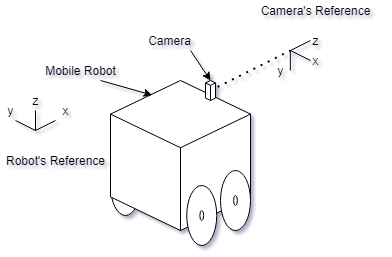

The diagram above was exported from draw.io. Its source (the exported page's mxGraphModel, read from the mxfile embedded in the PNG):
<mxGraphModel dx="1360" dy="745" grid="1" gridSize="10" guides="1" tooltips="1" connect="1" arrows="1" fold="1" page="1" pageScale="1" pageWidth="850" pageHeight="1100" math="0" shadow="0">
  <root>
    <mxCell id="0" />
    <mxCell id="1" parent="0" />
    <mxCell id="D6wIFci2vXiH0dbxTPMw-14" value="" style="endArrow=none;html=1;" parent="1" edge="1">
      <mxGeometry width="50" height="50" relative="1" as="geometry">
        <mxPoint x="415" y="140" as="sourcePoint" />
        <mxPoint x="395" y="150" as="targetPoint" />
      </mxGeometry>
    </mxCell>
    <mxCell id="D6wIFci2vXiH0dbxTPMw-15" value="" style="endArrow=none;html=1;" parent="1" edge="1">
      <mxGeometry width="50" height="50" relative="1" as="geometry">
        <mxPoint x="375" y="140" as="sourcePoint" />
        <mxPoint x="395" y="150" as="targetPoint" />
      </mxGeometry>
    </mxCell>
    <mxCell id="D6wIFci2vXiH0dbxTPMw-16" value="" style="endArrow=none;html=1;" parent="1" edge="1">
      <mxGeometry width="50" height="50" relative="1" as="geometry">
        <mxPoint x="395" y="130" as="sourcePoint" />
        <mxPoint x="395" y="150" as="targetPoint" />
      </mxGeometry>
    </mxCell>
    <mxCell id="D6wIFci2vXiH0dbxTPMw-17" value="x" style="text;html=1;align=center;verticalAlign=middle;resizable=0;points=[];autosize=1;strokeColor=none;fillColor=none;" parent="1" vertex="1">
      <mxGeometry x="415" y="120" width="20" height="20" as="geometry" />
    </mxCell>
    <mxCell id="D6wIFci2vXiH0dbxTPMw-18" value="y" style="text;html=1;align=center;verticalAlign=middle;resizable=0;points=[];autosize=1;strokeColor=none;fillColor=none;" parent="1" vertex="1">
      <mxGeometry x="360" y="120" width="20" height="20" as="geometry" />
    </mxCell>
    <mxCell id="D6wIFci2vXiH0dbxTPMw-19" value="z" style="text;html=1;align=center;verticalAlign=middle;resizable=0;points=[];autosize=1;strokeColor=none;fillColor=none;" parent="1" vertex="1">
      <mxGeometry x="385" y="110" width="20" height="20" as="geometry" />
    </mxCell>
    <mxCell id="D6wIFci2vXiH0dbxTPMw-20" value="" style="endArrow=none;html=1;" parent="1" edge="1">
      <mxGeometry width="50" height="50" relative="1" as="geometry">
        <mxPoint x="670" y="60" as="sourcePoint" />
        <mxPoint x="650" y="70" as="targetPoint" />
      </mxGeometry>
    </mxCell>
    <mxCell id="D6wIFci2vXiH0dbxTPMw-21" value="" style="endArrow=none;html=1;" parent="1" edge="1">
      <mxGeometry width="50" height="50" relative="1" as="geometry">
        <mxPoint x="650" y="70" as="sourcePoint" />
        <mxPoint x="670" y="80" as="targetPoint" />
      </mxGeometry>
    </mxCell>
    <mxCell id="D6wIFci2vXiH0dbxTPMw-22" value="" style="endArrow=none;html=1;" parent="1" edge="1">
      <mxGeometry width="50" height="50" relative="1" as="geometry">
        <mxPoint x="649.83" y="70" as="sourcePoint" />
        <mxPoint x="649.83" y="90" as="targetPoint" />
      </mxGeometry>
    </mxCell>
    <mxCell id="D6wIFci2vXiH0dbxTPMw-23" value="z" style="text;html=1;align=center;verticalAlign=middle;resizable=0;points=[];autosize=1;strokeColor=none;fillColor=none;" parent="1" vertex="1">
      <mxGeometry x="665" y="50" width="20" height="20" as="geometry" />
    </mxCell>
    <mxCell id="D6wIFci2vXiH0dbxTPMw-24" value="x" style="text;html=1;align=center;verticalAlign=middle;resizable=0;points=[];autosize=1;strokeColor=none;fillColor=none;" parent="1" vertex="1">
      <mxGeometry x="665" y="70" width="20" height="20" as="geometry" />
    </mxCell>
    <mxCell id="D6wIFci2vXiH0dbxTPMw-25" value="y" style="text;html=1;align=center;verticalAlign=middle;resizable=0;points=[];autosize=1;strokeColor=none;fillColor=none;" parent="1" vertex="1">
      <mxGeometry x="630" y="80" width="20" height="20" as="geometry" />
    </mxCell>
    <mxCell id="D6wIFci2vXiH0dbxTPMw-31" value="" style="shape=ellipse;html=1;dashed=0;whitespace=wrap;perimeter=ellipsePerimeter;" parent="1" vertex="1">
      <mxGeometry x="576.25" y="215" width="7.5" height="10" as="geometry" />
    </mxCell>
    <mxCell id="D6wIFci2vXiH0dbxTPMw-32" value="" style="endArrow=none;dashed=1;html=1;dashPattern=1 3;strokeWidth=2;" parent="1" edge="1">
      <mxGeometry width="50" height="50" relative="1" as="geometry">
        <mxPoint x="570" y="110" as="sourcePoint" />
        <mxPoint x="650" y="70" as="targetPoint" />
      </mxGeometry>
    </mxCell>
    <mxCell id="D6wIFci2vXiH0dbxTPMw-33" value="Camera's Reference" style="text;html=1;align=center;verticalAlign=middle;resizable=0;points=[];autosize=1;strokeColor=none;fillColor=none;" parent="1" vertex="1">
      <mxGeometry x="610" y="20" width="130" height="20" as="geometry" />
    </mxCell>
    <mxCell id="D6wIFci2vXiH0dbxTPMw-34" value="Robot's Reference" style="text;html=1;align=center;verticalAlign=middle;resizable=0;points=[];autosize=1;strokeColor=none;fillColor=none;" parent="1" vertex="1">
      <mxGeometry x="360" y="170" width="110" height="20" as="geometry" />
    </mxCell>
    <mxCell id="D6wIFci2vXiH0dbxTPMw-54" value="" style="shape=ellipse;html=1;dashed=0;whitespace=wrap;perimeter=ellipsePerimeter;" parent="1" vertex="1">
      <mxGeometry x="470" y="175" width="30" height="60" as="geometry" />
    </mxCell>
    <mxCell id="D6wIFci2vXiH0dbxTPMw-12" value="" style="html=1;whiteSpace=wrap;shape=isoCube2;backgroundOutline=1;isoAngle=15;" parent="1" vertex="1">
      <mxGeometry x="470" y="100" width="140" height="150" as="geometry" />
    </mxCell>
    <mxCell id="D6wIFci2vXiH0dbxTPMw-30" value="" style="shape=ellipse;html=1;whitespace=wrap;perimeter=ellipsePerimeter;" parent="1" vertex="1">
      <mxGeometry x="546.25" y="205" width="30" height="60" as="geometry" />
    </mxCell>
    <mxCell id="D6wIFci2vXiH0dbxTPMw-13" value="" style="html=1;whiteSpace=wrap;shape=isoCube2;backgroundOutline=1;isoAngle=15;" parent="1" vertex="1">
      <mxGeometry x="565" y="100" width="10" height="20" as="geometry" />
    </mxCell>
    <mxCell id="D6wIFci2vXiH0dbxTPMw-56" value="" style="shape=ellipse;html=1;dashed=0;whitespace=wrap;perimeter=ellipsePerimeter;" parent="1" vertex="1">
      <mxGeometry x="580" y="190" width="30" height="60" as="geometry" />
    </mxCell>
    <mxCell id="D6wIFci2vXiH0dbxTPMw-57" value="" style="shape=ellipse;html=1;dashed=0;whitespace=wrap;perimeter=ellipsePerimeter;" parent="1" vertex="1">
      <mxGeometry x="559.38" y="230" width="3.75" height="10" as="geometry" />
    </mxCell>
    <mxCell id="D6wIFci2vXiH0dbxTPMw-58" value="" style="shape=ellipse;html=1;dashed=0;whitespace=wrap;perimeter=ellipsePerimeter;" parent="1" vertex="1">
      <mxGeometry x="593.12" y="215" width="3.75" height="10" as="geometry" />
    </mxCell>
    <mxCell id="D6wIFci2vXiH0dbxTPMw-60" value="" style="endArrow=classic;html=1;" parent="1" edge="1">
      <mxGeometry width="50" height="50" relative="1" as="geometry">
        <mxPoint x="550" y="70" as="sourcePoint" />
        <mxPoint x="570" y="100" as="targetPoint" />
      </mxGeometry>
    </mxCell>
    <mxCell id="D6wIFci2vXiH0dbxTPMw-61" value="Camera" style="text;html=1;align=center;verticalAlign=middle;resizable=0;points=[];autosize=1;strokeColor=none;fillColor=none;" parent="1" vertex="1">
      <mxGeometry x="499.38" y="50" width="60" height="20" as="geometry" />
    </mxCell>
    <mxCell id="D6wIFci2vXiH0dbxTPMw-64" value="" style="endArrow=classic;html=1;entryX=0.297;entryY=0.097;entryDx=0;entryDy=0;entryPerimeter=0;" parent="1" target="D6wIFci2vXiH0dbxTPMw-12" edge="1">
      <mxGeometry width="50" height="50" relative="1" as="geometry">
        <mxPoint x="460" y="100" as="sourcePoint" />
        <mxPoint x="490" y="120" as="targetPoint" />
      </mxGeometry>
    </mxCell>
    <mxCell id="D6wIFci2vXiH0dbxTPMw-65" value="Mobile Robot" style="text;html=1;align=center;verticalAlign=middle;resizable=0;points=[];autosize=1;strokeColor=none;fillColor=none;" parent="1" vertex="1">
      <mxGeometry x="395" y="80" width="90" height="20" as="geometry" />
    </mxCell>
  </root>
</mxGraphModel>